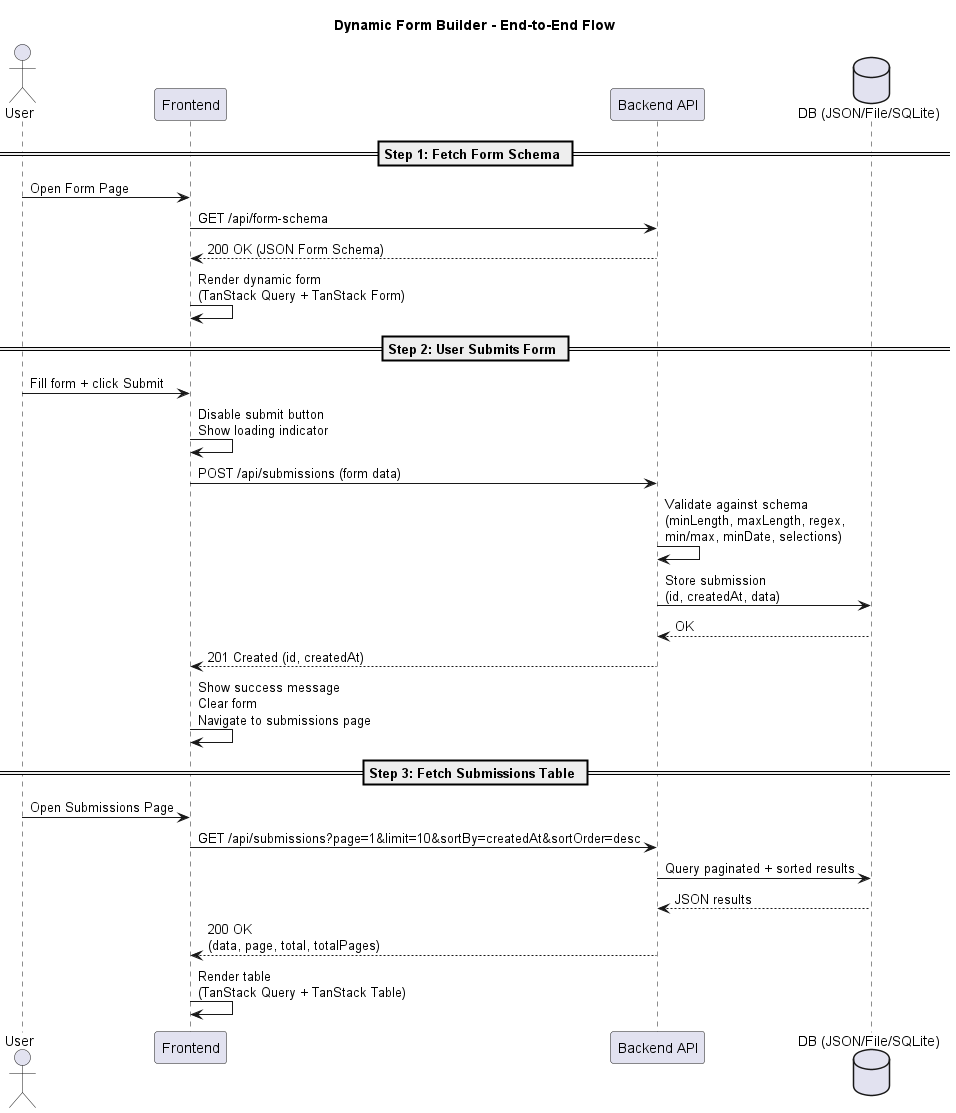

The diagram above was rendered by PlantUML. Its source (embedded in the PNG):
@startuml
title Dynamic Form Builder - End-to-End Flow

actor User
participant Frontend as FE
participant "Backend API" as API
database "DB (JSON/File/SQLite)" as DB

== Step 1: Fetch Form Schema ==
User -> FE: Open Form Page
FE -> API: GET /api/form-schema
API --> FE: 200 OK (JSON Form Schema)
FE -> FE: Render dynamic form\n(TanStack Query + TanStack Form)

== Step 2: User Submits Form ==
User -> FE: Fill form + click Submit
FE -> FE: Disable submit button\nShow loading indicator
FE -> API: POST /api/submissions (form data)
API -> API: Validate against schema\n(minLength, maxLength, regex,\nmin/max, minDate, selections)
API -> DB: Store submission\n(id, createdAt, data)
DB --> API: OK
API --> FE: 201 Created (id, createdAt)
FE -> FE: Show success message\nClear form\nNavigate to submissions page

== Step 3: Fetch Submissions Table ==
User -> FE: Open Submissions Page
FE -> API: GET /api/submissions?page=1&limit=10&sortBy=createdAt&sortOrder=desc
API -> DB: Query paginated + sorted results
DB --> API: JSON results
API --> FE: 200 OK\n(data, page, total, totalPages)
FE -> FE: Render table\n(TanStack Query + TanStack Table)

@enduml